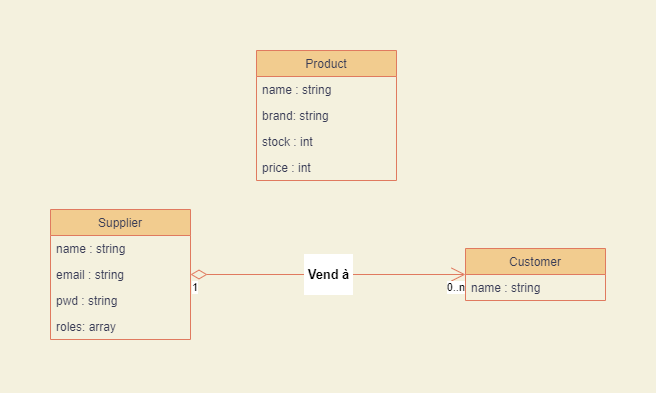

The diagram above was exported from draw.io. Its source (the exported page's mxGraphModel, read from the mxfile embedded in the PNG):
<mxGraphModel dx="1024" dy="790" grid="0" gridSize="10" guides="1" tooltips="1" connect="1" arrows="1" fold="1" page="1" pageScale="1" pageWidth="827" pageHeight="1169" background="#F4F1DE" math="0" shadow="0">
  <root>
    <mxCell id="0" />
    <mxCell id="1" parent="0" />
    <mxCell id="2" value="Product" style="swimlane;fontStyle=0;childLayout=stackLayout;horizontal=1;startSize=26;horizontalStack=0;resizeParent=1;resizeParentMax=0;resizeLast=0;collapsible=1;marginBottom=0;fontColor=#393C56;fillColor=#F2CC8F;strokeColor=#E07A5F;" parent="1" vertex="1">
      <mxGeometry x="329" y="117" width="140" height="130" as="geometry" />
    </mxCell>
    <mxCell id="3" value="name : string" style="text;strokeColor=none;fillColor=none;align=left;verticalAlign=top;spacingLeft=4;spacingRight=4;overflow=hidden;rotatable=0;points=[[0,0.5],[1,0.5]];portConstraint=eastwest;fontColor=#393C56;" parent="2" vertex="1">
      <mxGeometry y="26" width="140" height="26" as="geometry" />
    </mxCell>
    <mxCell id="28" value="brand: string" style="text;strokeColor=none;fillColor=none;align=left;verticalAlign=top;spacingLeft=4;spacingRight=4;overflow=hidden;rotatable=0;points=[[0,0.5],[1,0.5]];portConstraint=eastwest;fontColor=#393C56;" parent="2" vertex="1">
      <mxGeometry y="52" width="140" height="26" as="geometry" />
    </mxCell>
    <mxCell id="29" value="stock : int" style="text;strokeColor=none;fillColor=none;align=left;verticalAlign=top;spacingLeft=4;spacingRight=4;overflow=hidden;rotatable=0;points=[[0,0.5],[1,0.5]];portConstraint=eastwest;fontColor=#393C56;" parent="2" vertex="1">
      <mxGeometry y="78" width="140" height="26" as="geometry" />
    </mxCell>
    <mxCell id="30" value="price : int" style="text;strokeColor=none;fillColor=none;align=left;verticalAlign=top;spacingLeft=4;spacingRight=4;overflow=hidden;rotatable=0;points=[[0,0.5],[1,0.5]];portConstraint=eastwest;fontColor=#393C56;" parent="2" vertex="1">
      <mxGeometry y="104" width="140" height="26" as="geometry" />
    </mxCell>
    <mxCell id="7" value="Supplier" style="swimlane;fontStyle=0;childLayout=stackLayout;horizontal=1;startSize=26;horizontalStack=0;resizeParent=1;resizeParentMax=0;resizeLast=0;collapsible=1;marginBottom=0;fontColor=#393C56;fillColor=#F2CC8F;strokeColor=#E07A5F;" parent="1" vertex="1">
      <mxGeometry x="123" y="276" width="140" height="130" as="geometry" />
    </mxCell>
    <mxCell id="8" value="name : string" style="text;strokeColor=none;fillColor=none;align=left;verticalAlign=top;spacingLeft=4;spacingRight=4;overflow=hidden;rotatable=0;points=[[0,0.5],[1,0.5]];portConstraint=eastwest;fontColor=#393C56;" parent="7" vertex="1">
      <mxGeometry y="26" width="140" height="26" as="geometry" />
    </mxCell>
    <mxCell id="9" value="email : string" style="text;strokeColor=none;fillColor=none;align=left;verticalAlign=top;spacingLeft=4;spacingRight=4;overflow=hidden;rotatable=0;points=[[0,0.5],[1,0.5]];portConstraint=eastwest;fontColor=#393C56;" parent="7" vertex="1">
      <mxGeometry y="52" width="140" height="26" as="geometry" />
    </mxCell>
    <mxCell id="10" value="pwd : string" style="text;strokeColor=none;fillColor=none;align=left;verticalAlign=top;spacingLeft=4;spacingRight=4;overflow=hidden;rotatable=0;points=[[0,0.5],[1,0.5]];portConstraint=eastwest;fontColor=#393C56;" parent="7" vertex="1">
      <mxGeometry y="78" width="140" height="26" as="geometry" />
    </mxCell>
    <mxCell id="32" value="roles: array" style="text;strokeColor=none;fillColor=none;align=left;verticalAlign=top;spacingLeft=4;spacingRight=4;overflow=hidden;rotatable=0;points=[[0,0.5],[1,0.5]];portConstraint=eastwest;fontColor=#393C56;" vertex="1" parent="7">
      <mxGeometry y="104" width="140" height="26" as="geometry" />
    </mxCell>
    <mxCell id="12" value="Customer" style="swimlane;fontStyle=0;childLayout=stackLayout;horizontal=1;startSize=26;horizontalStack=0;resizeParent=1;resizeParentMax=0;resizeLast=0;collapsible=1;marginBottom=0;fontColor=#393C56;fillColor=#F2CC8F;strokeColor=#E07A5F;" parent="1" vertex="1">
      <mxGeometry x="538" y="315" width="140" height="52" as="geometry" />
    </mxCell>
    <mxCell id="13" value="name : string" style="text;strokeColor=none;fillColor=none;align=left;verticalAlign=top;spacingLeft=4;spacingRight=4;overflow=hidden;rotatable=0;points=[[0,0.5],[1,0.5]];portConstraint=eastwest;fontColor=#393C56;" parent="12" vertex="1">
      <mxGeometry y="26" width="140" height="26" as="geometry" />
    </mxCell>
    <mxCell id="17" value="&lt;h3&gt;&lt;font color=&quot;#000000&quot;&gt;&amp;nbsp;Vend à&amp;nbsp;&lt;/font&gt;&lt;/h3&gt;" style="endArrow=open;html=1;endSize=12;startArrow=diamondThin;startSize=14;startFill=0;edgeStyle=orthogonalEdgeStyle;strokeColor=#E07A5F;fillColor=#F2CC8F;fontColor=#393C56;" parent="1" source="7" target="12" edge="1">
      <mxGeometry relative="1" as="geometry">
        <mxPoint x="450" y="296" as="sourcePoint" />
        <mxPoint x="610" y="296" as="targetPoint" />
      </mxGeometry>
    </mxCell>
    <mxCell id="18" value="&lt;font color=&quot;#000000&quot;&gt;1&lt;/font&gt;" style="edgeLabel;resizable=0;html=1;align=left;verticalAlign=top;" parent="17" connectable="0" vertex="1">
      <mxGeometry x="-1" relative="1" as="geometry" />
    </mxCell>
    <mxCell id="19" value="&lt;font color=&quot;#000000&quot;&gt;0..n&lt;/font&gt;" style="edgeLabel;resizable=0;html=1;align=right;verticalAlign=top;" parent="17" connectable="0" vertex="1">
      <mxGeometry x="1" relative="1" as="geometry" />
    </mxCell>
  </root>
</mxGraphModel>